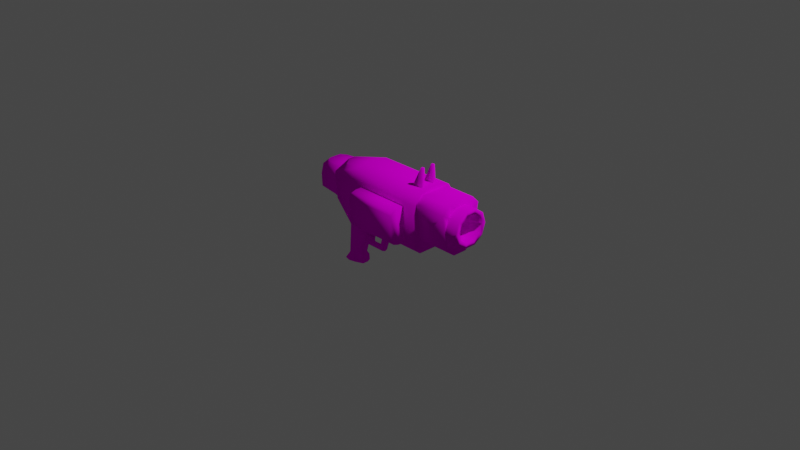 # Source: Eviscerator.blend  (saved by Blender 2.81.16; exported with 4.5.12 LTS)
import bpy
from mathutils import Matrix  # noqa: F401  (used for matrix-valued properties, if any)

bpy.ops.wm.read_factory_settings(use_empty=True)
scene = bpy.context.scene
scene.name = 'Scene'

# ---- collections
col_collection = bpy.data.collections.new('Collection'); scene.collection.children.link(col_collection)

# ---- images (referenced by path relative to the original .blend; pixels are not part of the script)
import os
ASSET_DIR = os.environ.get("B2B_ASSET_DIR", "")  # directory of the original .blend (textures are referenced by path, not embedded)
HERE = os.path.dirname(os.path.abspath(__file__))  # packed textures are extracted next to this script under _unpacked/

def load_image(name, relpath, width, height, colorspace="sRGB"):
    """Load a texture the original file referenced (path relative to the .blend, or extracted next to this script)."""
    p = next((c for c in (os.path.join(HERE, relpath), os.path.join(ASSET_DIR, relpath)) if relpath and os.path.exists(c)), "")
    if p:
        img = bpy.data.images.load(p, check_existing=True)
        img.name = name
    else:  # same state as the original file: an image datablock whose file is absent (Cycles renders it pink)
        img = bpy.data.images.new(name, width, height)
        img.source = "FILE"
        img.filepath = "//" + (relpath or name)
    img.colorspace_settings.name = colorspace
    return img
img_eviscerator = load_image('Eviscerator', 'Eviscerator.png', 1024, 1024, 'sRGB')
img_evisceratorshell = load_image('EvisceratorShell', 'EvisceratorShell.png', 1024, 1024, 'sRGB')

# ---- materials (node trees are filled in below, after node groups)
mat_000_normal = bpy.data.materials.new('000_NORMAL_')
mat_000_normal.alpha_threshold = 0.0
mat_000_normal.use_transparent_shadow = False
mat_000_normal.line_color = (0.0, 0.0, 0.0, 1.0)
mat_001_normal = bpy.data.materials.new('001_NORMAL_')
mat_001_normal.use_transparent_shadow = False

# ---- material node trees
mat_000_normal.use_nodes = True; mat_000_normal.node_tree.nodes.clear()
_N = mat_000_normal.node_tree.nodes; _L = mat_000_normal.node_tree.links
n0 = _N.new('ShaderNodeOutputMaterial'); n0.name = 'Material Output'; n0.location = (300, 300)
n1 = _N.new('ShaderNodeBsdfDiffuse'); n1.name = 'Diffuse BSDF'; n1.location = (10, 300)
n1.inputs[1].default_value = 0.4
n2 = _N.new('ShaderNodeTexImage'); n2.name = 'Image Texture'; n2.location = (-280, 280)
n2.image = img_eviscerator
n2.interpolation = 'Closest'
_L.new(n1.outputs[0], n0.inputs[0])
_L.new(n2.outputs[0], n1.inputs[0])
n0.is_active_output = True
mat_001_normal.use_nodes = True; mat_001_normal.node_tree.nodes.clear()
_N = mat_001_normal.node_tree.nodes; _L = mat_001_normal.node_tree.links
n0 = _N.new('ShaderNodeOutputMaterial'); n0.name = 'Material Output'; n0.location = (300, 300)
n1 = _N.new('ShaderNodeBsdfDiffuse'); n1.name = 'Diffuse BSDF'; n1.location = (10, 300)
n1.inputs[1].default_value = 0.5
n2 = _N.new('ShaderNodeTexImage'); n2.name = 'Image Texture'; n2.location = (-280, 280)
n2.image = img_evisceratorshell
n2.interpolation = 'Closest'
_L.new(n1.outputs[0], n0.inputs[0])
_L.new(n2.outputs[0], n1.inputs[0])
n0.is_active_output = True

# ---- world
world_world = bpy.data.worlds.new('World'); scene.world = world_world
world_world.use_nodes = True; world_world.node_tree.nodes.clear()
_N = world_world.node_tree.nodes; _L = world_world.node_tree.links
n0 = _N.new('ShaderNodeOutputWorld'); n0.name = 'World Output'; n0.location = (300, 300)
n1 = _N.new('ShaderNodeBackground'); n1.name = 'Background'; n1.location = (10, 300)
n1.inputs[0].default_value = (0.05088, 0.05088, 0.05088, 1.0)
_L.new(n1.outputs[0], n0.inputs[0])
n0.is_active_output = True
world_world.color = (0.05088, 0.05088, 0.05088)
world_world.use_sun_shadow = False
world_world.sun_shadow_jitter_overblur = 0.0

# ---- cameras
cam_camera = bpy.data.cameras.new('Camera')
cam_camera.clip_end = 100.0
cam_camera.ortho_scale = 7.314

# ---- lights
light_light = bpy.data.lights.new('Light', 'POINT')
light_light.transmission_factor = 0.0
light_light.energy = 1000.0
light_light.shadow_soft_size = 0.1
light_light.shadow_maximum_resolution = 0.006
light_light.use_absolute_resolution = True

# ---- meshes
me_cube_001 = bpy.data.meshes.new('Cube.001')
me_cube_001.from_pydata([(0.4869, 0.1656, 0.4836), (0.4869, -0.1544, 0.4836), (0.8469, -0.1544, 0.4836), (0.8469, 0.1656, 0.4836), (0.4869, -0.2344, 0.4036), (0.4869, -0.1744, 0.01159), (0.8469, -0.2344, 0.4036), (0.8469, -0.1744, 0.01159), (0.8469, 0.1856, 0.01159), (0.8469, 0.2456, 0.4036), (0.4869, 0.2456, 0.4036), (0.4869, 0.1856, 0.01159), (0.4869, -0.07443, -0.06841), (0.4869, 0.08557, -0.06841), (0.8469, 0.08557, -0.06841), (0.8469, -0.07443, -0.06841), (0.5169, -0.1384, 0.2436), (0.8469, -0.1384, 0.2436), (0.5169, -0.1109, 0.159), (0.8469, -0.1109, 0.159), (0.5169, -0.03893, 0.1066), (0.8469, -0.03893, 0.1066), (0.5169, 0.05007, 0.1066), (0.8469, 0.05007, 0.1066), (0.5169, 0.1221, 0.159), (0.8469, 0.1221, 0.159), (0.5169, 0.1496, 0.2436), (0.8469, 0.1496, 0.2436), (0.5169, 0.1221, 0.3282), (0.8469, 0.1221, 0.3282), (0.5169, 0.05007, 0.3805), (0.8469, 0.05007, 0.3805), (0.5169, -0.03893, 0.3805), (0.8469, -0.03893, 0.3805), (0.5169, -0.1109, 0.3282), (0.8469, -0.1109, 0.3282), (0.5319, -0.196, 0.2436), (0.9819, -0.196, 0.2436), (0.5319, -0.1575, 0.1251), (0.9819, -0.1575, 0.1251), (0.5319, -0.05673, 0.05186), (0.9819, -0.05673, 0.05186), (0.5319, 0.06787, 0.05186), (0.9819, 0.06787, 0.05186), (0.5319, 0.1687, 0.1251), (0.9819, 0.1687, 0.1251), (0.5319, 0.2072, 0.2436), (0.9819, 0.2072, 0.2436), (0.5319, 0.1687, 0.3621), (0.9819, 0.1687, 0.3621), (0.5319, 0.06787, 0.4353), (0.9819, 0.06787, 0.4353), (0.5319, -0.05673, 0.4353), (0.9819, -0.05673, 0.4353), (0.5319, -0.1575, 0.3621), (0.9819, -0.1575, 0.3621), (0.5319, -0.1456, 0.2436), (0.9819, -0.1456, 0.2436), (0.5319, -0.1168, 0.1547), (0.9819, -0.1168, 0.1547), (0.5319, -0.04115, 0.09979), (0.9819, -0.04115, 0.09979), (0.5319, 0.05229, 0.09979), (0.9819, 0.05229, 0.09979), (0.5319, 0.1279, 0.1547), (0.9819, 0.1279, 0.1547), (0.5319, 0.1568, 0.2436), (0.9819, 0.1568, 0.2436), (0.5319, 0.1279, 0.3325), (0.9819, 0.1279, 0.3325), (0.5319, 0.05229, 0.3874), (0.9819, 0.05229, 0.3874), (0.5319, -0.04115, 0.3874), (0.9819, -0.04115, 0.3874), (0.5319, -0.1168, 0.3325), (0.9819, -0.1168, 0.3325), (-0.4131, 0.24, -0.08469), (-0.4131, 0.264, 0.3953), (-0.4131, -0.24, -0.08469), (-0.4131, -0.264, 0.3953), (0.4869, 0.24, -0.08469), (0.4869, 0.264, 0.3953), (0.4869, -0.24, -0.08469), (0.4869, -0.264, 0.3953), (-0.4131, -0.18, -0.1447), (-0.4618, -0.036, -0.3219), (-0.4618, 0.036, -0.3219), (-0.4131, 0.18, -0.1447), (0.4869, 0.18, -0.1447), (0.4869, -0.18, -0.1447), (-0.4131, 0.2059, 0.4853), (-0.4131, 0.066, 0.5153), (-0.4131, -0.066, 0.5153), (-0.4131, -0.2059, 0.4853), (0.4869, -0.2059, 0.4853), (0.4869, -0.066, 0.5153), (0.4869, 0.066, 0.5153), (0.4869, 0.2059, 0.4853), (0.4169, -0.07858, 0.7103), (0.4169, -0.05692, 0.7103), (0.4169, 0.05693, 0.7103), (0.4169, 0.07858, 0.7103), (0.4169, 0.0943, 0.5078), (0.4169, 0.05693, 0.5078), (0.4169, -0.05692, 0.5078), (0.4169, -0.0943, 0.5078), (-0.1281, -0.18, -0.1447), (-0.1281, -0.06, -0.2647), (-0.1281, 0.06, -0.2647), (-0.1281, 0.18, -0.1447), (0.2169, 0.18, -0.1447), (0.2169, -0.18, -0.1447), (-0.6343, 0.1008, -0.2503), (-0.7131, 0.231, 0.3683), (-0.7131, -0.231, 0.3683), (-0.6343, -0.1008, -0.2503), (-0.7131, 0.0462, 0.4523), (-0.7131, -0.0462, 0.4523), (-0.4131, -0.06, -0.2647), (-0.4131, 0.06, -0.2647), (-0.7131, 0.21, 0.05931), (-0.7131, -0.21, 0.05931), (-0.5362, -0.0288, -0.6038), (-0.5362, 0.0288, -0.6038), (-0.6799, 0.08064, -0.6038), (-0.6799, -0.08064, -0.6038), (-0.5027, -0.04032, -0.675), (-0.5027, 0.04032, -0.675), (-0.7158, 0.1129, -0.675), (-0.7158, -0.1129, -0.675), (-0.527, -0.03226, -0.7103), (-0.527, 0.03226, -0.7103), (-0.6915, 0.09032, -0.7103), (-0.6915, -0.09032, -0.7103), (-0.6725, 4.47e-09, -0.2503), (-0.7172, 4.47e-09, -0.6038), (-0.7579, 4.47e-09, -0.675), (-0.7283, 4.47e-09, -0.7103), (-0.5452, 0.09287, -0.3014), (-0.5452, -0.09287, -0.3014), (-0.6003, 0.07618, -0.6038), (-0.6003, -0.07618, -0.6038), (-0.595, 0.1184, -0.675), (-0.595, -0.1184, -0.675), (-0.6075, 0.06832, -0.7103), (-0.6075, -0.06832, -0.7103), (-0.7131, 0.1848, 0.3683), (-0.7131, -0.1848, 0.3683), (-0.7131, 0.1512, 0.02931), (-0.7131, -0.1512, 0.02931), (-0.7131, 0.2083, 0.08901), (-0.7131, 0.215, 0.2486), (-0.7131, -0.215, 0.2486), (-0.7131, -0.2083, 0.08901), (-0.7131, 0.0672, 0.01941), (-0.7131, -0.0672, 0.01941), (-0.7131, 0.07392, 0.4082), (-0.7131, -0.07392, 0.4082), (-0.9819, 0.1935, 0.2479), (-0.9819, 0.1663, 0.3557), (-0.9819, -0.1875, 0.1043), (-0.9819, -0.121, 0.05657), (-0.9819, -0.06048, 0.04166), (-0.9819, -0.06653, 0.3916), (-0.9819, -0.1663, 0.3557), (-0.9819, 0.121, 0.05657), (-0.9819, 0.1875, 0.1043), (-0.9819, -0.1935, 0.2479), (-0.9819, 0.06048, 0.04166), (-0.9819, 0.06653, 0.3916), (-0.2181, -0.03, -0.2643), (-0.5481, 0.03, -0.4447), (-0.2181, 0.03, -0.4447), (-0.5481, -0.03, -0.4447), (-0.1581, -0.03, -0.2643), (-0.1581, 0.03, -0.2643), (-0.2181, -0.03, -0.4447), (-0.5481, 0.03, -0.4147), (-0.5481, -0.03, -0.4147), (-0.2609, 0.03, -0.4147), (-0.2181, 0.03, -0.2643), (-0.2609, -0.03, -0.4147), (-0.1477, 4.47e-09, -0.2643), (-0.2121, 4.47e-09, -0.4526), (-0.5481, 8.941e-09, -0.4085), (-0.2247, -4.47e-09, -0.2643), (-0.2662, 1.341e-08, -0.4077), (-0.5481, 0.0, -0.4571), (-0.4797, -0.012, -0.3367), (-0.4797, -0.012, -0.2647), (-0.4797, 0.012, -0.3367), (-0.4797, 0.012, -0.2647), (-0.3617, -0.012, -0.3367), (-0.3617, -0.012, -0.2647), (-0.3617, 0.012, -0.3367), (-0.3617, 0.012, -0.2647), (-0.3677, 0.012, -0.2947), (-0.3677, -0.012, -0.2947), (-0.4947, -0.012, -0.4087), (-0.4947, -0.012, -0.3427), (-0.4947, 0.012, -0.4087), (-0.4947, 0.012, -0.3427), (-0.3767, -0.012, -0.4087), (-0.3767, -0.012, -0.3427), (-0.3767, 0.012, -0.4087), (-0.3767, 0.012, -0.3427), (-0.3827, 0.012, -0.3847), (-0.3827, -0.012, -0.3847), (-0.5481, -0.015, -0.4085), (-0.2247, 0.015, -0.2643), (-0.2662, 0.015, -0.4077), (-0.5481, 0.015, -0.4085), (-0.2247, -0.015, -0.2643), (-0.2662, -0.015, -0.4077), (0.5349, 0.2, 0.1956), (0.5349, 0.2192, 0.2916), (0.5349, 0.26, 0.1956), (0.5349, 0.2792, 0.2916), (0.5589, 0.2, 0.1956), (0.5589, 0.2192, 0.2916), (0.5589, 0.26, 0.1956), (0.5589, 0.2792, 0.2916), (0.2969, 0.05693, 0.5078), (0.3869, 0.05693, 0.7103), (0.3869, 0.07858, 0.7103), (0.2969, 0.0943, 0.5078), (0.2969, -0.0943, 0.5078), (0.3869, -0.07858, 0.7103), (0.3869, -0.05692, 0.7103), (0.2969, -0.05692, 0.5078), (-0.2631, -0.391, -0.03324), (-0.2631, -0.409, 0.3259), (-0.2631, -0.24, -0.05319), (-0.2631, -0.26, 0.3458), (0.3369, -0.391, -0.03324), (0.3369, -0.409, 0.3259), (0.3369, -0.24, -0.05319), (0.3369, -0.26, 0.3458), (-0.2631, -0.35, 0.3458), (0.3369, -0.35, 0.3458), (-0.2631, -0.33, -0.05319), (0.3369, -0.33, -0.05319), (-0.2631, -0.4227, 8.166e-06), (-0.2631, -0.4373, 0.2926), (0.3369, -0.4373, 0.2926), (0.3369, -0.4227, 8.136e-06), (0.1119, 0.2448, 0.01131), (0.1119, 0.2592, 0.2993), (0.3819, 0.2448, 0.01131), (0.3819, 0.2592, 0.2993), (0.1554, 0.2755, 0.02571), (0.1554, 0.2885, 0.2849), (0.3684, 0.2885, 0.2849), (0.3684, 0.2755, 0.02571), (0.2319, -4.47e-08, 0.1553), (0.3219, -4.47e-08, 0.1553), (0.2319, 0.135, 0.1553), (0.3219, 0.135, 0.1553), (0.2319, 0.1092, 0.07596), (0.3219, 0.1092, 0.07596), (0.2319, 0.04172, 0.02692), (0.3219, 0.04172, 0.02692), (0.2319, -0.04172, 0.02692), (0.3219, -0.04172, 0.02692), (0.2319, -0.1092, 0.07596), (0.3219, -0.1092, 0.07596), (0.2319, -0.135, 0.1553), (0.3219, -0.135, 0.1553), (0.2319, -0.1092, 0.2347), (0.3219, -0.1092, 0.2347), (0.2319, -0.04172, 0.2837), (0.3219, -0.04172, 0.2837), (0.2319, 0.04172, 0.2837), (0.3219, 0.04172, 0.2837), (0.2319, 0.1092, 0.2347), (0.3219, 0.1092, 0.2347)], [], [(15, 7, 5, 12), (1, 2, 3, 0), (13, 11, 8, 14), (5, 7, 6, 4), (2, 1, 4, 6), (8, 11, 10, 9), (0, 3, 9, 10), (13, 14, 15, 12), (16, 17, 19, 18), (18, 19, 21, 20), (20, 21, 23, 22), (22, 23, 25, 24), (24, 25, 27, 26), (26, 27, 29, 28), (28, 29, 31, 30), (30, 31, 33, 32), (32, 33, 35, 34), (34, 35, 17, 16), (28, 30, 26), (24, 26, 22), (18, 20, 16), (34, 16, 32), (2, 33, 31, 3), (31, 29, 3), (33, 2, 35), (2, 6, 35), (3, 29, 9), (35, 6, 17), (29, 27, 9), (9, 27, 8), (6, 7, 17), (15, 14, 8, 7), (23, 21, 7, 8), (25, 23, 8), (21, 19, 7), (17, 7, 19), (27, 25, 8), (36, 38, 39, 37), (38, 40, 41, 39), (40, 42, 43, 41), (42, 44, 45, 43), (44, 46, 47, 45), (46, 48, 49, 47), (48, 50, 51, 49), (50, 52, 53, 51), (52, 54, 55, 53), (54, 36, 37, 55), (56, 57, 59, 58), (58, 59, 61, 60), (60, 61, 63, 62), (62, 63, 65, 64), (64, 65, 67, 66), (66, 67, 69, 68), (68, 69, 71, 70), (70, 71, 73, 72), (72, 73, 75, 74), (74, 75, 57, 56), (51, 53, 73, 71), (53, 55, 75, 73), (55, 37, 57, 75), (37, 39, 59, 57), (39, 41, 61, 59), (41, 43, 63, 61), (43, 45, 65, 63), (45, 47, 67, 65), (47, 49, 69, 67), (49, 51, 71, 69), (26, 30, 22), (16, 20, 32), (22, 30, 32, 20), (80, 76, 77, 81), (97, 81, 77, 90), (84, 106, 78), (83, 94, 93, 79), (222, 224, 225), (101, 103, 102), (104, 98, 105), (90, 91, 96, 97), (91, 92, 95, 96), (92, 93, 94, 95), (97, 96, 81), (94, 83, 95), (95, 83, 81, 96), (82, 80, 81, 83), (89, 88, 80, 82), (134, 135, 125, 115), (79, 114, 121, 78), (84, 78, 115), (91, 116, 117, 92), (119, 87, 109), (106, 84, 118), (89, 111, 110, 88), (87, 76, 109), (88, 110, 80), (82, 111, 89), (78, 106, 111, 82), (106, 107, 111), (109, 110, 108), (76, 80, 110, 109), (107, 108, 110, 111), (120, 121, 114, 113), (117, 116, 113, 114), (76, 87, 112), (76, 120, 113, 77), (77, 113, 90), (121, 115, 78), (87, 86, 138), (79, 93, 114), (114, 93, 117), (113, 116, 90), (90, 116, 91), (93, 92, 117), (86, 119, 118, 85), (120, 76, 112), (112, 87, 138), (134, 121, 120), (141, 143, 126, 122), (138, 140, 124, 112), (139, 141, 122, 85), (85, 122, 123, 86), (136, 137, 133), (122, 126, 127, 123), (135, 136, 129, 125), (140, 142, 128, 124), (137, 132, 133), (142, 144, 132), (143, 145, 130), (126, 130, 131, 127), (87, 119, 86), (118, 84, 85), (124, 128, 136, 135), (136, 128, 132), (112, 124, 135, 134), (121, 134, 115), (134, 120, 112), (132, 144, 145, 133), (130, 145, 144, 131), (136, 133, 129), (136, 132, 137), (143, 129, 133), (142, 127, 131), (123, 127, 142, 140), (115, 125, 141, 139), (86, 123, 140, 138), (125, 129, 143, 141), (142, 132, 128), (143, 130, 126), (143, 133, 145), (142, 131, 144), (85, 84, 139), (115, 139, 84), (150, 166, 158, 151), (149, 161, 162, 155), (155, 162, 168, 154), (147, 164, 167, 152), (157, 163, 164, 147), (146, 159, 169, 156), (151, 158, 159, 146), (152, 167, 160, 153), (148, 165, 166, 150), (156, 169, 163, 157), (153, 160, 161, 149), (154, 168, 165, 148), (164, 163, 167), (78, 82, 83, 79), (160, 167, 161), (166, 165, 158), (168, 158, 165), (161, 167, 162), (167, 163, 162), (159, 158, 169), (158, 168, 169), (162, 163, 169, 168), (108, 119, 109), (106, 118, 107), (181, 176, 174, 170), (212, 213, 181, 170), (180, 175, 172, 179), (182, 174, 176, 183), (210, 179, 177, 211), (171, 177, 179, 172), (176, 181, 178, 173), (183, 176, 173, 187), (119, 108, 107, 118), (172, 183, 187, 171), (213, 186, 184, 208), (175, 182, 183, 172), (209, 210, 186, 185), (191, 195, 196), (196, 195, 193, 197), (197, 189, 188), (190, 194, 192, 188), (214, 215, 217, 216), (194, 196, 197, 192), (194, 190, 196), (190, 191, 196), (188, 192, 197), (197, 193, 189), (201, 205, 206), (206, 205, 203, 207), (207, 199, 198), (216, 217, 221, 220), (205, 201, 199, 203), (204, 206, 207, 202), (204, 200, 206), (200, 201, 206), (198, 202, 207), (207, 203, 199), (180, 179, 210, 209), (181, 213, 208, 178), (186, 210, 211, 184), (185, 186, 213, 212), (220, 221, 219, 218), (216, 220, 218, 214), (221, 217, 215, 219), (229, 227, 228), (98, 99, 228, 227), (105, 227, 226), (103, 223, 222), (105, 98, 227), (100, 101, 224, 223), (104, 228, 99), (102, 224, 101), (102, 225, 224), (104, 229, 228), (103, 100, 223), (222, 223, 224), (229, 226, 227), (104, 99, 98), (101, 100, 103), (245, 242, 230, 234), (240, 241, 234, 230), (243, 244, 235, 231), (239, 238, 231, 235), (237, 233, 238, 239), (232, 236, 241, 240), (231, 238, 243), (245, 244, 243, 242), (230, 242, 240), (234, 241, 245), (235, 244, 239), (244, 245, 241, 239), (242, 243, 238, 240), (238, 233, 232, 240), (237, 239, 241, 236), (253, 250, 251, 252), (248, 246, 250, 253), (246, 247, 251, 250), (247, 249, 252, 251), (249, 248, 253, 252), (254, 256, 258), (255, 259, 257), (256, 257, 259, 258), (254, 258, 260), (255, 261, 259), (258, 259, 261, 260), (254, 260, 262), (255, 263, 261), (260, 261, 263, 262), (254, 262, 264), (255, 265, 263), (262, 263, 265, 264), (254, 264, 266), (255, 267, 265), (264, 265, 267, 266), (254, 266, 268), (255, 269, 267), (266, 267, 269, 268), (254, 268, 270), (255, 271, 269), (268, 269, 271, 270), (254, 270, 272), (255, 273, 271), (270, 271, 273, 272), (254, 272, 274), (255, 275, 273), (272, 273, 275, 274), (254, 274, 256), (255, 257, 275), (274, 275, 257, 256)])
me_cube_001.polygons.foreach_set('use_smooth', [True] * 280)
me_cube_001.polygons.foreach_set('material_index', [0, 0, 0, 0, 0, 0, 0, 0, 0, 0, 0, 0, 0, 0, 0, 0, 0, 0, 0, 0, 0, 0, 0, 0, 0, 0, 0, 0, 0, 0, 0, 0, 0, 0, 0, 0, 0, 0, 0, 0, 0, 0, 0, 0, 0, 0, 0, 0, 0, 0, 0, 0, 0, 0, 0, 0, 0, 0, 0, 0, 0, 0, 0, 0, 0, 0, 0, 0, 0, 0, 0, 0, 0, 0, 0, 0, 0, 0, 0, 0, 0, 0, 0, 0, 0, 0, 0, 0, 0, 0, 0, 0, 0, 0, 0, 0, 0, 0, 0, 0, 0, 0, 0, 0, 0, 0, 0, 0, 0, 0, 0, 0, 0, 0, 0, 0, 0, 0, 0, 0, 0, 0, 0, 0, 0, 0, 0, 0, 0, 0, 0, 0, 0, 0, 0, 0, 0, 0, 0, 0, 0, 0, 0, 0, 0, 0, 0, 0, 0, 0, 0, 0, 0, 0, 0, 0, 0, 0, 0, 0, 0, 0, 0, 0, 0, 0, 0, 0, 0, 0, 0, 0, 0, 0, 0, 0, 0, 0, 0, 0, 0, 0, 0, 0, 0, 0, 0, 0, 0, 0, 0, 0, 0, 0, 0, 0, 0, 0, 0, 0, 0, 0, 0, 0, 0, 0, 0, 0, 0, 0, 0, 0, 0, 0, 0, 0, 0, 0, 0, 0, 0, 0, 0, 0, 0, 0, 0, 0, 0, 0, 0, 0, 0, 0, 0, 0, 0, 0, 0, 0, 0, 0, 0, 0, 0, 0, 0, 0, 0, 0, 1, 1, 1, 1, 1, 1, 1, 1, 1, 1, 1, 1, 1, 1, 1, 1, 1, 1, 1, 1, 1, 1, 1, 1, 1, 1, 1, 1, 1, 1])
_uv = me_cube_001.uv_layers.new(name='UVMap')
_uv.uv.foreach_set('vector', [0.8729, 0.6832, 0.8729, 0.6438, 0.9837, 0.6438, 0.9837, 0.6832, 0.2641, 0.5688, 0.2641, 0.6796, 0.1656, 0.6796, 0.1656, 0.5688, 0.9837, 0.7325, 0.9837, 0.7719, 0.8729, 0.7719, 0.8729, 0.7325, 0.421, 0.5688, 0.421, 0.6796, 0.2989, 0.6796, 0.2989, 0.5688, 0.2641, 0.6796, 0.2641, 0.5688, 0.2989, 0.5688, 0.2989, 0.6796, 0.008657, 0.6796, 0.008657, 0.5688, 0.1307, 0.5688, 0.1307, 0.6796, 0.1656, 0.5688, 0.1656, 0.6796, 0.1307, 0.6796, 0.1307, 0.5688, 0.9837, 0.7325, 0.8729, 0.7325, 0.8729, 0.6832, 0.9837, 0.6832, 0.7763, 0.008657, 0.8779, 0.008657, 0.8779, 0.03606, 0.7763, 0.03606, 0.7763, 0.03606, 0.8779, 0.03606, 0.8779, 0.06345, 0.7763, 0.06345, 0.7763, 0.06345, 0.8779, 0.06345, 0.8779, 0.09085, 0.7763, 0.09085, 0.7763, 0.09085, 0.8779, 0.09085, 0.8779, 0.1182, 0.7763, 0.1182, 0.7763, 0.1182, 0.8779, 0.1182, 0.8779, 0.1456, 0.7763, 0.1456, 0.7763, 0.1456, 0.8779, 0.1456, 0.8779, 0.173, 0.7763, 0.173, 0.7763, 0.173, 0.8779, 0.173, 0.8779, 0.2004, 0.7763, 0.2004, 0.7763, 0.2004, 0.8779, 0.2004, 0.8779, 0.2278, 0.7763, 0.2278, 0.7763, 0.2278, 0.8779, 0.2278, 0.8779, 0.2552, 0.7763, 0.2552, 0.7763, 0.2552, 0.8779, 0.2552, 0.8779, 0.2826, 0.7763, 0.2826, 0.8445, 0.3084, 0.8606, 0.3306, 0.8184, 0.3, 0.7924, 0.3084, 0.8184, 0.3, 0.7763, 0.3306, 0.7924, 0.3801, 0.7763, 0.358, 0.8184, 0.3886, 0.8445, 0.3801, 0.8184, 0.3886, 0.8606, 0.358, 0.2292, 0.7216, 0.2609, 0.7571, 0.2609, 0.7845, 0.2292, 0.8201, 0.2609, 0.7845, 0.277, 0.8067, 0.2292, 0.8201, 0.2609, 0.7571, 0.2292, 0.7216, 0.277, 0.735, 0.2292, 0.7216, 0.2538, 0.697, 0.277, 0.735, 0.2292, 0.8201, 0.277, 0.8067, 0.2538, 0.8447, 0.277, 0.735, 0.2538, 0.697, 0.303, 0.7265, 0.277, 0.8067, 0.303, 0.8152, 0.2538, 0.8447, 0.2538, 0.8447, 0.303, 0.8152, 0.3745, 0.8263, 0.2538, 0.697, 0.3745, 0.7154, 0.303, 0.7265, 0.3991, 0.7462, 0.3991, 0.7955, 0.3745, 0.8263, 0.3745, 0.7154, 0.3452, 0.7845, 0.3452, 0.7571, 0.3745, 0.7154, 0.3745, 0.8263, 0.3291, 0.8067, 0.3452, 0.7845, 0.3745, 0.8263, 0.3452, 0.7571, 0.3291, 0.735, 0.3745, 0.7154, 0.303, 0.7265, 0.3745, 0.7154, 0.3291, 0.735, 0.303, 0.8152, 0.3291, 0.8067, 0.3745, 0.8263, 0.4646, 0.3922, 0.4646, 0.3539, 0.6031, 0.3539, 0.6031, 0.3922, 0.4646, 0.3539, 0.4646, 0.3155, 0.6031, 0.3155, 0.6031, 0.3539, 0.4646, 0.3155, 0.4646, 0.2772, 0.6031, 0.2772, 0.6031, 0.3155, 0.4646, 0.2772, 0.4646, 0.2388, 0.6031, 0.2388, 0.6031, 0.2772, 0.4646, 0.2388, 0.4646, 0.2004, 0.6031, 0.2004, 0.6031, 0.2388, 0.4646, 0.2004, 0.4646, 0.1621, 0.6031, 0.1621, 0.6031, 0.2004, 0.4646, 0.1621, 0.4646, 0.1237, 0.6031, 0.1237, 0.6031, 0.1621, 0.4646, 0.1237, 0.4646, 0.08537, 0.6031, 0.08537, 0.6031, 0.1237, 0.4646, 0.08537, 0.4646, 0.04701, 0.6031, 0.04701, 0.6031, 0.08537, 0.4646, 0.04701, 0.4646, 0.008657, 0.6031, 0.008657, 0.6031, 0.04701, 0.759, 0.2963, 0.6204, 0.2963, 0.6204, 0.2676, 0.759, 0.2676, 0.759, 0.2676, 0.6204, 0.2676, 0.6204, 0.2388, 0.759, 0.2388, 0.759, 0.2388, 0.6204, 0.2388, 0.6204, 0.21, 0.759, 0.21, 0.759, 0.21, 0.6204, 0.21, 0.6204, 0.1813, 0.759, 0.1813, 0.759, 0.1813, 0.6204, 0.1813, 0.6204, 0.1525, 0.759, 0.1525, 0.759, 0.1525, 0.6204, 0.1525, 0.6204, 0.1237, 0.759, 0.1237, 0.759, 0.1237, 0.6204, 0.1237, 0.6204, 0.09496, 0.759, 0.09496, 0.759, 0.09496, 0.6204, 0.09496, 0.6204, 0.06619, 0.759, 0.06619, 0.759, 0.06619, 0.6204, 0.06619, 0.6204, 0.03742, 0.759, 0.03742, 0.759, 0.03742, 0.6204, 0.03742, 0.6204, 0.008657, 0.759, 0.008657, 0.2292, 0.9049, 0.2517, 0.8739, 0.2608, 0.8865, 0.2439, 0.9097, 0.2517, 0.8739, 0.2882, 0.862, 0.2882, 0.8776, 0.2608, 0.8865, 0.2882, 0.862, 0.3247, 0.8739, 0.3155, 0.8865, 0.2882, 0.8776, 0.3247, 0.8739, 0.3472, 0.9049, 0.3324, 0.9097, 0.3155, 0.8865, 0.3472, 0.9049, 0.3472, 0.9433, 0.3324, 0.9385, 0.3324, 0.9097, 0.3472, 0.9433, 0.3247, 0.9743, 0.3155, 0.9618, 0.3324, 0.9385, 0.3247, 0.9743, 0.2882, 0.9862, 0.2882, 0.9707, 0.3155, 0.9618, 0.2882, 0.9862, 0.2517, 0.9743, 0.2608, 0.9618, 0.2882, 0.9707, 0.2517, 0.9743, 0.2292, 0.9433, 0.2439, 0.9385, 0.2608, 0.9618, 0.2292, 0.9433, 0.2292, 0.9049, 0.2439, 0.9097, 0.2439, 0.9385, 0.8184, 0.3, 0.8606, 0.3306, 0.7763, 0.3306, 0.8184, 0.3886, 0.7763, 0.358, 0.8606, 0.358, 0.7763, 0.3306, 0.8606, 0.3306, 0.8606, 0.358, 0.7763, 0.358, 0.2857, 0.5254, 0.008657, 0.5254, 0.008657, 0.3774, 0.2857, 0.3774, 0.2857, 0.3445, 0.2857, 0.3774, 0.008657, 0.3774, 0.008657, 0.3445, 0.008657, 0.008657, 0.0964, 0.008657, 0.008657, 0.03478, 0.2857, 0.1827, 0.2857, 0.2157, 0.008657, 0.2157, 0.008657, 0.1827, 0.4164, 0.8368, 0.4231, 0.7685, 0.4279, 0.8368, 0.4231, 0.7593, 0.4164, 0.697, 0.4279, 0.697, 0.7019, 0.943, 0.7085, 0.8806, 0.7134, 0.943, 0.008657, 0.3445, 0.008657, 0.3004, 0.2857, 0.3004, 0.2857, 0.3445, 0.008657, 0.3004, 0.008657, 0.2598, 0.2857, 0.2598, 0.2857, 0.3004, 0.008657, 0.2598, 0.008657, 0.2157, 0.2857, 0.2157, 0.2857, 0.2598, 0.01789, 0.8416, 0.008657, 0.7986, 0.0456, 0.8595, 0.01789, 0.7148, 0.0456, 0.697, 0.008657, 0.7579, 0.008657, 0.7579, 0.0456, 0.697, 0.0456, 0.8595, 0.008657, 0.7986, 0.1934, 0.7043, 0.1934, 0.8521, 0.0456, 0.8595, 0.0456, 0.697, 0.2118, 0.7228, 0.2118, 0.8336, 0.1934, 0.8521, 0.1934, 0.7043, 0.5378, 0.4095, 0.6467, 0.4309, 0.6403, 0.4574, 0.5301, 0.4399, 0.3126, 0.3751, 0.4037, 0.3551, 0.433, 0.4458, 0.3578, 0.516, 0.3685, 0.5399, 0.3578, 0.516, 0.4473, 0.5488, 0.303, 0.2584, 0.3974, 0.2645, 0.3974, 0.293, 0.303, 0.299, 0.465, 0.6959, 0.4667, 0.6438, 0.5543, 0.6466, 0.5535, 0.7845, 0.4654, 0.7859, 0.4646, 0.7334, 0.7457, 0.7719, 0.6607, 0.7719, 0.6607, 0.6585, 0.7457, 0.6585, 0.008657, 0.5515, 0.008657, 0.5254, 0.0964, 0.5515, 0.2857, 0.5515, 0.2026, 0.5515, 0.2857, 0.5254, 0.2857, 0.03478, 0.2026, 0.008657, 0.2857, 0.008657, 0.008657, 0.03478, 0.0964, 0.008657, 0.2026, 0.008657, 0.2857, 0.03478, 0.5535, 0.7845, 0.5504, 0.7333, 0.6607, 0.7719, 0.5543, 0.6466, 0.6607, 0.6585, 0.5509, 0.6977, 0.008657, 0.5254, 0.2857, 0.5254, 0.2026, 0.5515, 0.0964, 0.5515, 0.5504, 0.7333, 0.5509, 0.6977, 0.6607, 0.6585, 0.6607, 0.7719, 0.5856, 0.8097, 0.5856, 0.9389, 0.4904, 0.9454, 0.4904, 0.8032, 0.4646, 0.8885, 0.4646, 0.8601, 0.4904, 0.8032, 0.4904, 0.9454, 0.3578, 0.04144, 0.3685, 0.01758, 0.4473, 0.008657, 0.3578, 0.04144, 0.433, 0.1116, 0.4037, 0.2023, 0.3126, 0.1823, 0.3126, 0.1823, 0.4037, 0.2023, 0.305, 0.2144, 0.433, 0.4458, 0.4473, 0.5488, 0.3578, 0.516, 0.4659, 0.5699, 0.5253, 0.5315, 0.5299, 0.566, 0.3126, 0.3751, 0.305, 0.3431, 0.4037, 0.3551, 0.4037, 0.3551, 0.305, 0.3431, 0.3974, 0.293, 0.4037, 0.2023, 0.3974, 0.2645, 0.305, 0.2144, 0.305, 0.2144, 0.3974, 0.2645, 0.303, 0.2584, 0.305, 0.3431, 0.303, 0.299, 0.3974, 0.293, 0.5253, 0.5315, 0.4994, 0.5354, 0.4998, 0.502, 0.5271, 0.505, 0.433, 0.1116, 0.3578, 0.04144, 0.4473, 0.008657, 0.5297, 0.596, 0.4659, 0.5699, 0.5299, 0.566, 0.6817, 0.8743, 0.5856, 0.9389, 0.5856, 0.8097, 0.6348, 0.4824, 0.6578, 0.4837, 0.6541, 0.5097, 0.6336, 0.5084, 0.5299, 0.566, 0.6342, 0.554, 0.64, 0.5791, 0.5297, 0.596, 0.5307, 0.4704, 0.6348, 0.4824, 0.6336, 0.5084, 0.5271, 0.505, 0.5271, 0.505, 0.6336, 0.5084, 0.6325, 0.5279, 0.5253, 0.5315, 0.6704, 0.431, 0.6816, 0.4374, 0.6742, 0.4638, 0.6336, 0.5084, 0.6541, 0.5097, 0.6546, 0.5267, 0.6325, 0.5279, 0.6467, 0.4309, 0.6704, 0.431, 0.663, 0.4594, 0.6403, 0.4574, 0.6342, 0.554, 0.6576, 0.5524, 0.6628, 0.5768, 0.64, 0.5791, 0.1425, 0.9393, 0.1185, 0.9213, 0.1723, 0.9354, 0.6576, 0.5524, 0.6715, 0.5488, 0.674, 0.5724, 0.6578, 0.4837, 0.6719, 0.4873, 0.6656, 0.5098, 0.6541, 0.5097, 0.6656, 0.5098, 0.6652, 0.5268, 0.6546, 0.5267, 0.4659, 0.5699, 0.4994, 0.5354, 0.5253, 0.5315, 0.4998, 0.502, 0.4646, 0.4684, 0.5271, 0.505, 0.64, 0.5791, 0.6628, 0.5768, 0.6703, 0.6054, 0.6464, 0.6056, 0.6703, 0.6054, 0.6628, 0.5768, 0.674, 0.5724, 0.5297, 0.596, 0.64, 0.5791, 0.6464, 0.6056, 0.5373, 0.6265, 0.5856, 0.9389, 0.6817, 0.8743, 0.6846, 0.9074, 0.6817, 0.8743, 0.5856, 0.8097, 0.6846, 0.8412, 0.1185, 0.9213, 0.1316, 0.898, 0.1723, 0.9086, 0.1723, 0.9354, 0.1679, 0.8819, 0.1723, 0.9086, 0.1316, 0.898, 0.1486, 0.8768, 0.6704, 0.431, 0.6742, 0.4638, 0.663, 0.4594, 0.6703, 0.6054, 0.674, 0.5724, 0.6816, 0.5989, 0.6578, 0.4837, 0.663, 0.4594, 0.6742, 0.4638, 0.6576, 0.5524, 0.6546, 0.5267, 0.6652, 0.5268, 0.6325, 0.5279, 0.6546, 0.5267, 0.6576, 0.5524, 0.6342, 0.554, 0.5301, 0.4399, 0.6403, 0.4574, 0.6348, 0.4824, 0.5307, 0.4704, 0.5253, 0.5315, 0.6325, 0.5279, 0.6342, 0.554, 0.5299, 0.566, 0.6403, 0.4574, 0.663, 0.4594, 0.6578, 0.4837, 0.6348, 0.4824, 0.6576, 0.5524, 0.674, 0.5724, 0.6628, 0.5768, 0.6578, 0.4837, 0.6656, 0.5098, 0.6541, 0.5097, 0.6578, 0.4837, 0.6742, 0.4638, 0.6719, 0.4873, 0.6576, 0.5524, 0.6652, 0.5268, 0.6715, 0.5488, 0.5271, 0.505, 0.4646, 0.4684, 0.5307, 0.4704, 0.5301, 0.4399, 0.5307, 0.4704, 0.4646, 0.4684, 0.8449, 0.9351, 0.763, 0.9205, 0.7685, 0.8766, 0.8509, 0.8863, 0.9803, 0.1274, 0.8971, 0.1185, 0.8975, 0.09932, 0.9805, 0.1014, 0.9805, 0.1014, 0.8975, 0.09932, 0.8975, 0.06208, 0.9805, 0.06001, 0.8547, 0.7304, 0.7719, 0.7363, 0.7685, 0.7023, 0.8509, 0.6926, 0.8555, 0.7667, 0.7726, 0.7689, 0.7719, 0.7363, 0.8547, 0.7304, 0.8547, 0.8484, 0.7719, 0.8425, 0.7726, 0.8099, 0.8555, 0.8122, 0.8509, 0.8863, 0.7685, 0.8766, 0.7719, 0.8425, 0.8547, 0.8484, 0.8509, 0.6926, 0.7685, 0.7023, 0.763, 0.6583, 0.8449, 0.6438, 0.9803, 0.03397, 0.8971, 0.04291, 0.8952, 0.01777, 0.9778, 0.008657, 0.8555, 0.8122, 0.7726, 0.8099, 0.7726, 0.7689, 0.8555, 0.7667, 0.9778, 0.1527, 0.8952, 0.1436, 0.8971, 0.1185, 0.9803, 0.1274, 0.9805, 0.06001, 0.8975, 0.06208, 0.8971, 0.04291, 0.9803, 0.03397, 0.9695, 0.7976, 0.9806, 0.8283, 0.9364, 0.7892, 0.008657, 0.03478, 0.2857, 0.03478, 0.2857, 0.1827, 0.008657, 0.1827, 0.8921, 0.7911, 0.9364, 0.7892, 0.8774, 0.8115, 0.8921, 0.9065, 0.8774, 0.886, 0.9364, 0.9084, 0.8729, 0.8674, 0.9364, 0.9084, 0.8774, 0.886, 0.8774, 0.8115, 0.9364, 0.7892, 0.8729, 0.8302, 0.9364, 0.7892, 0.9806, 0.8283, 0.8729, 0.8302, 0.9695, 0.9, 0.9364, 0.9084, 0.9806, 0.8693, 0.9364, 0.9084, 0.8729, 0.8674, 0.9806, 0.8693, 0.8729, 0.8302, 0.9806, 0.8283, 0.9806, 0.8693, 0.8729, 0.8674, 0.5509, 0.6977, 0.465, 0.6959, 0.5543, 0.6466, 0.5535, 0.7845, 0.4646, 0.7334, 0.5504, 0.7333, 0.917, 0.2317, 0.9047, 0.2248, 0.9252, 0.1749, 0.9397, 0.1883, 0.9435, 0.1908, 0.9226, 0.2324, 0.917, 0.2317, 0.9397, 0.1883, 0.9456, 0.5456, 0.9312, 0.559, 0.9104, 0.5092, 0.9228, 0.5022, 0.9159, 0.1701, 0.9252, 0.1749, 0.9047, 0.2248, 0.8952, 0.2243, 0.9284, 0.5015, 0.9228, 0.5022, 0.9445, 0.4136, 0.9489, 0.4147, 0.9364, 0.4115, 0.9445, 0.4136, 0.9228, 0.5022, 0.9104, 0.5092, 0.9047, 0.2248, 0.917, 0.2317, 0.9385, 0.3201, 0.9304, 0.3222, 0.8952, 0.2243, 0.9047, 0.2248, 0.9304, 0.3222, 0.9193, 0.325, 0.465, 0.6959, 0.5509, 0.6977, 0.5504, 0.7333, 0.4646, 0.7334, 0.9104, 0.5092, 0.9009, 0.5097, 0.9251, 0.4087, 0.9364, 0.4115, 0.9226, 0.2324, 0.9275, 0.233, 0.9475, 0.318, 0.943, 0.319, 0.9312, 0.559, 0.9219, 0.5639, 0.9009, 0.5097, 0.9104, 0.5092, 0.9494, 0.5431, 0.9284, 0.5015, 0.9334, 0.501, 0.9531, 0.5412, 0.2118, 0.8768, 0.2118, 0.9131, 0.2026, 0.9113, 0.474, 0.9701, 0.4646, 0.9701, 0.4646, 0.9627, 0.474, 0.9627, 0.7649, 0.9616, 0.7994, 0.9524, 0.7994, 0.9746, 0.5234, 0.9701, 0.487, 0.9701, 0.487, 0.9627, 0.5234, 0.9627, 0.9829, 0.1701, 0.9829, 0.2002, 0.9648, 0.2038, 0.9648, 0.1737, 0.487, 0.9701, 0.474, 0.9701, 0.474, 0.9627, 0.487, 0.9627, 0.1896, 0.9131, 0.1896, 0.8768, 0.2026, 0.9113, 0.1896, 0.8768, 0.2118, 0.8768, 0.2026, 0.9113, 0.7994, 0.9746, 0.763, 0.9746, 0.7649, 0.9616, 0.7649, 0.9616, 0.763, 0.9524, 0.7994, 0.9524, 0.2099, 0.9305, 0.2099, 0.9668, 0.197, 0.9649, 0.7307, 0.8526, 0.7307, 0.8395, 0.7381, 0.8395, 0.7381, 0.8526, 0.8512, 0.9598, 0.8167, 0.9727, 0.8167, 0.9524, 0.4399, 0.6147, 0.4399, 0.5846, 0.4473, 0.5846, 0.4473, 0.6147, 0.7307, 0.8395, 0.7307, 0.8032, 0.7381, 0.8032, 0.7381, 0.8395, 0.7307, 0.8602, 0.7307, 0.8526, 0.7381, 0.8526, 0.7381, 0.8602, 0.1896, 0.9668, 0.1896, 0.9305, 0.197, 0.9649, 0.1896, 0.9305, 0.2099, 0.9305, 0.197, 0.9649, 0.8167, 0.9524, 0.853, 0.9524, 0.8512, 0.9598, 0.8512, 0.9598, 0.853, 0.9727, 0.8167, 0.9727, 0.9456, 0.5456, 0.9228, 0.5022, 0.9284, 0.5015, 0.9494, 0.5431, 0.917, 0.2317, 0.9226, 0.2324, 0.943, 0.319, 0.9385, 0.3201, 0.9334, 0.501, 0.9284, 0.5015, 0.9489, 0.4147, 0.9531, 0.4156, 0.9475, 0.1928, 0.9275, 0.233, 0.9226, 0.2324, 0.9435, 0.1908, 0.9577, 0.3818, 0.9577, 0.3517, 0.9759, 0.3553, 0.9759, 0.3854, 0.4399, 0.6147, 0.4473, 0.6147, 0.4473, 0.6332, 0.4399, 0.6332, 0.4473, 0.5846, 0.4399, 0.5846, 0.4399, 0.5661, 0.4473, 0.5661, 0.7019, 0.8032, 0.7085, 0.8714, 0.7019, 0.8714, 0.7085, 0.8806, 0.7019, 0.8806, 0.7019, 0.8714, 0.7085, 0.8714, 0.9098, 0.9257, 0.9006, 0.9882, 0.8729, 0.9257, 0.9641, 0.9257, 0.9548, 0.988, 0.9271, 0.9257, 0.9098, 0.9257, 0.9098, 0.9882, 0.9006, 0.9882, 0.4164, 0.7593, 0.4231, 0.7593, 0.4231, 0.7685, 0.4164, 0.7685, 0.9009, 0.6182, 0.9633, 0.6089, 0.9633, 0.6182, 0.8779, 0.3886, 0.9404, 0.3794, 0.9404, 0.3886, 0.8779, 0.3886, 0.8779, 0.3517, 0.9404, 0.3794, 0.9009, 0.6182, 0.9009, 0.5812, 0.9633, 0.6089, 0.9641, 0.9257, 0.9641, 0.988, 0.9548, 0.988, 0.4164, 0.8368, 0.4164, 0.7685, 0.4231, 0.7685, 0.7019, 0.8032, 0.7134, 0.8032, 0.7085, 0.8714, 0.7019, 0.943, 0.7019, 0.8806, 0.7085, 0.8806, 0.4231, 0.7593, 0.4164, 0.7593, 0.4164, 0.697, 0.8836, 0.4702, 0.6989, 0.4702, 0.6989, 0.456, 0.8836, 0.456, 0.6989, 0.4364, 0.8836, 0.4364, 0.8836, 0.456, 0.6989, 0.456, 0.6989, 0.565, 0.8836, 0.565, 0.8836, 0.5792, 0.6989, 0.5792, 0.8836, 0.5988, 0.6989, 0.5988, 0.6989, 0.5792, 0.8836, 0.5792, 0.8836, 0.6265, 0.6989, 0.6265, 0.6989, 0.5988, 0.8836, 0.5988, 0.6989, 0.4087, 0.8836, 0.4087, 0.8836, 0.4364, 0.6989, 0.4364, 0.3738, 0.8685, 0.3922, 0.862, 0.3645, 0.8793, 0.8836, 0.4702, 0.8836, 0.565, 0.6989, 0.565, 0.6989, 0.4702, 0.3738, 0.9849, 0.3645, 0.9741, 0.3922, 0.9913, 0.7433, 0.3229, 0.7497, 0.3414, 0.7325, 0.3137, 0.6269, 0.3229, 0.6377, 0.3137, 0.6204, 0.3414, 0.6377, 0.3137, 0.7325, 0.3137, 0.7497, 0.3414, 0.6204, 0.3414, 0.3645, 0.9741, 0.3645, 0.8793, 0.3922, 0.862, 0.3922, 0.9913, 0.3922, 0.862, 0.4199, 0.862, 0.4199, 0.9913, 0.3922, 0.9913, 0.6204, 0.3691, 0.6204, 0.3414, 0.7497, 0.3414, 0.7497, 0.3691, 0.0187, 0.8914, 0.08408, 0.8883, 0.08301, 0.9683, 0.02138, 0.9634, 0.008657, 0.8803, 0.1012, 0.8768, 0.08408, 0.8883, 0.0187, 0.8914, 0.1012, 0.8768, 0.1012, 0.9796, 0.08301, 0.9683, 0.08408, 0.8883, 0.1012, 0.9796, 0.01051, 0.9737, 0.02138, 0.9634, 0.08301, 0.9683, 0.01051, 0.9737, 0.008657, 0.8803, 0.0187, 0.8914, 0.02138, 0.9634, 0.2851, 0.5045, 0.3784, 0.633, 0.2851, 0.6633, 0.2851, 0.1682, 0.1918, 0.03974, 0.2851, 0.009415, 0.1153, 0.5, 0.009415, 0.5, 0.009415, 0.4019, 0.1153, 0.4019, 0.2851, 0.5045, 0.2851, 0.6633, 0.1918, 0.633, 0.2851, 0.1682, 0.1341, 0.1191, 0.1918, 0.03974, 0.1153, 0.4019, 0.009415, 0.4019, 0.009416, 0.3038, 0.1153, 0.3038, 0.2851, 0.5045, 0.1918, 0.633, 0.1341, 0.5536, 0.2851, 0.1682, 0.1341, 0.2172, 0.1341, 0.1191, 0.1153, 0.3038, 0.009416, 0.3038, 0.009416, 0.2056, 0.1153, 0.2056, 0.2851, 0.5045, 0.1341, 0.5536, 0.1341, 0.4555, 0.2851, 0.1682, 0.1918, 0.2966, 0.1341, 0.2172, 0.1153, 0.2056, 0.009416, 0.2056, 0.009416, 0.1075, 0.1153, 0.1075, 0.2851, 0.5045, 0.1341, 0.4555, 0.1918, 0.3761, 0.2851, 0.1682, 0.2851, 0.3269, 0.1918, 0.2966, 0.1153, 0.1075, 0.009416, 0.1075, 0.009416, 0.009415, 0.1153, 0.009415, 0.2851, 0.5045, 0.1918, 0.3761, 0.2851, 0.3458, 0.2851, 0.1682, 0.3784, 0.2966, 0.2851, 0.3269, 0.1153, 0.9906, 0.009415, 0.9906, 0.009415, 0.8925, 0.1153, 0.8925, 0.2851, 0.5045, 0.2851, 0.3458, 0.3784, 0.3761, 0.2851, 0.1682, 0.4361, 0.2172, 0.3784, 0.2966, 0.1153, 0.8925, 0.009415, 0.8925, 0.009415, 0.7944, 0.1153, 0.7944, 0.2851, 0.5045, 0.3784, 0.3761, 0.4361, 0.4555, 0.2851, 0.1682, 0.4361, 0.1191, 0.4361, 0.2172, 0.1153, 0.7944, 0.009415, 0.7944, 0.009415, 0.6962, 0.1153, 0.6962, 0.2851, 0.5045, 0.4361, 0.4555, 0.4361, 0.5536, 0.2851, 0.1682, 0.3784, 0.03974, 0.4361, 0.1191, 0.1153, 0.6962, 0.009415, 0.6962, 0.009415, 0.5981, 0.1153, 0.5981, 0.2851, 0.5045, 0.4361, 0.5536, 0.3784, 0.633, 0.2851, 0.1682, 0.2851, 0.009415, 0.3784, 0.03974, 0.1153, 0.5981, 0.009415, 0.5981, 0.009415, 0.5, 0.1153, 0.5])
me_cube_001.materials.append(mat_000_normal)
me_cube_001.materials.append(mat_001_normal)
me_cube_001.use_remesh_fix_poles = True
me_cube_001.use_remesh_preserve_attributes = False
me_cube_001.use_mirror_vertex_groups = False
me_cube_001.use_paint_bone_selection = False
me_cube_001.use_paint_mask = True
me_cube_001.update()

# ---- objects
ob_light = bpy.data.objects.new('Light', light_light)
ob_camera = bpy.data.objects.new('Camera', cam_camera)
ob_eviscerator = bpy.data.objects.new('Eviscerator', me_cube_001)

# ---- transforms, parenting, visibility, modifiers, constraints
ob_light.location = (4.076, 1.005, 5.904)
ob_light.rotation_euler = (0.6503, 0.05522, 1.866)
ob_light.lock_rotations_4d = False
ob_light.empty_display_type = 'ARROWS'
ob_light.color = (0.0, 0.0, 0.0, 0.0)
ob_light.lineart.crease_threshold = 0.0
ob_camera.location = (7.359, -6.926, 4.958)
ob_camera.rotation_euler = (1.109, 0.0, 0.8149)
ob_camera.lock_rotations_4d = False
ob_camera.empty_display_type = 'ARROWS'
ob_camera.color = (0.0, 0.0, 0.0, 0.0)
ob_camera.display_type = 'WIRE'
ob_camera.lineart.crease_threshold = 0.0
ob_eviscerator.location = (0.0, 0.0, 0.0)
ob_eviscerator.lineart.crease_threshold = 0.0

# ---- collection membership
col_collection.objects.link(ob_light)
col_collection.objects.link(ob_camera)
col_collection.objects.link(ob_eviscerator)

# ---- scene / render settings (as saved in the file)
scene.camera = ob_camera
scene.frame_start = 0; scene.frame_end = 0; scene.frame_set(0)
scene.render.engine = 'BLENDER_EEVEE_NEXT'
scene.cycles.use_denoising = False
scene.cycles.samples = 128
scene.cycles.sampling_pattern = 'TABULATED_SOBOL'
scene.cycles.use_adaptive_sampling = False
scene.cycles.use_light_tree = False
scene.view_settings.view_transform = 'Filmic'
bpy.context.view_layer.update()
